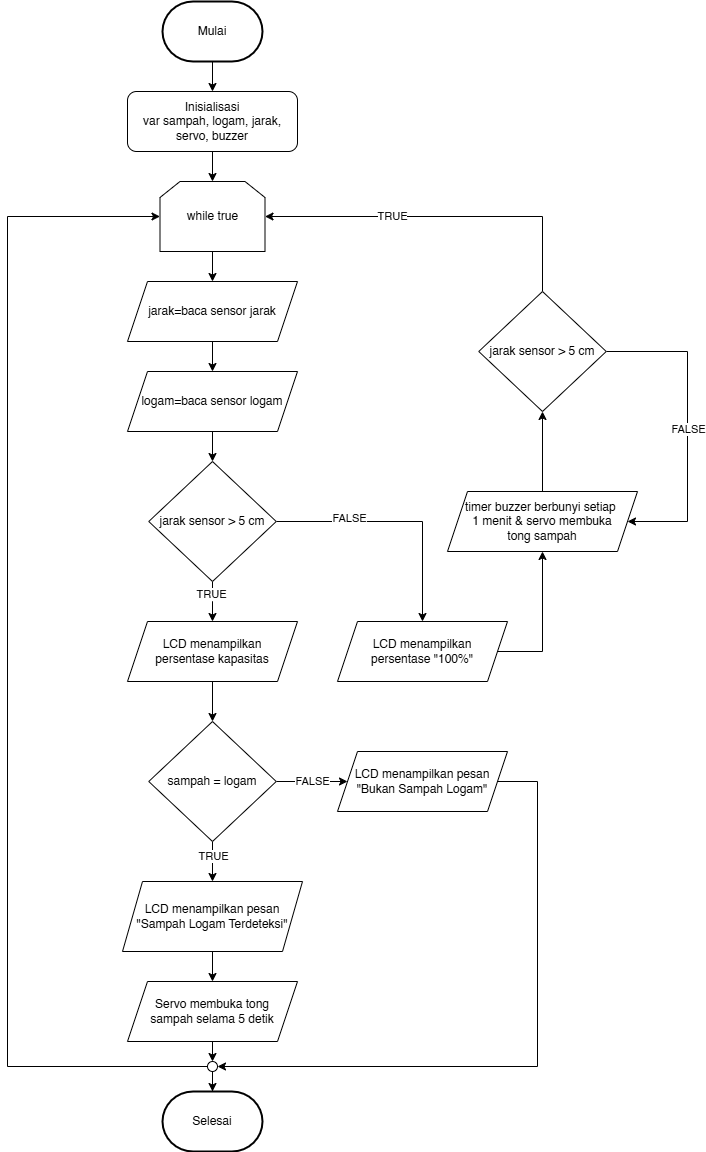

The diagram above was exported from draw.io. Its source (the exported page's mxGraphModel, read from the mxfile embedded in the PNG):
<mxGraphModel dx="2868" dy="1560" grid="1" gridSize="10" guides="1" tooltips="1" connect="1" arrows="1" fold="1" page="1" pageScale="1" pageWidth="827" pageHeight="1169" math="0" shadow="0">
  <root>
    <mxCell id="WIyWlLk6GJQsqaUBKTNV-0" />
    <mxCell id="WIyWlLk6GJQsqaUBKTNV-1" parent="WIyWlLk6GJQsqaUBKTNV-0" />
    <mxCell id="VuBUF1afaqzAtitgbclr-1" style="edgeStyle=orthogonalEdgeStyle;rounded=0;orthogonalLoop=1;jettySize=auto;html=1;entryX=0.5;entryY=0;entryDx=0;entryDy=0;" edge="1" parent="WIyWlLk6GJQsqaUBKTNV-1" source="cU7AJlyRRPcuQyzi8y81-0" target="VuBUF1afaqzAtitgbclr-0">
      <mxGeometry relative="1" as="geometry" />
    </mxCell>
    <mxCell id="cU7AJlyRRPcuQyzi8y81-0" value="Mulai" style="strokeWidth=2;html=1;shape=mxgraph.flowchart.terminator;whiteSpace=wrap;" parent="WIyWlLk6GJQsqaUBKTNV-1" vertex="1">
      <mxGeometry x="229" y="10" width="100" height="60" as="geometry" />
    </mxCell>
    <mxCell id="VuBUF1afaqzAtitgbclr-3" style="edgeStyle=orthogonalEdgeStyle;rounded=0;orthogonalLoop=1;jettySize=auto;html=1;entryX=0.5;entryY=0;entryDx=0;entryDy=0;" edge="1" parent="WIyWlLk6GJQsqaUBKTNV-1" source="VuBUF1afaqzAtitgbclr-0" target="VuBUF1afaqzAtitgbclr-2">
      <mxGeometry relative="1" as="geometry" />
    </mxCell>
    <mxCell id="VuBUF1afaqzAtitgbclr-0" value="Inisialisasi&lt;div&gt;var sampah, logam, jarak, servo, buzzer&lt;/div&gt;" style="rounded=1;whiteSpace=wrap;html=1;fontSize=12;glass=0;strokeWidth=1;shadow=0;" vertex="1" parent="WIyWlLk6GJQsqaUBKTNV-1">
      <mxGeometry x="194" y="100" width="170" height="60" as="geometry" />
    </mxCell>
    <mxCell id="VuBUF1afaqzAtitgbclr-5" style="edgeStyle=orthogonalEdgeStyle;rounded=0;orthogonalLoop=1;jettySize=auto;html=1;entryX=0.5;entryY=0;entryDx=0;entryDy=0;" edge="1" parent="WIyWlLk6GJQsqaUBKTNV-1" source="VuBUF1afaqzAtitgbclr-2" target="VuBUF1afaqzAtitgbclr-4">
      <mxGeometry relative="1" as="geometry" />
    </mxCell>
    <mxCell id="VuBUF1afaqzAtitgbclr-2" value="while true" style="shape=loopLimit;whiteSpace=wrap;html=1;" vertex="1" parent="WIyWlLk6GJQsqaUBKTNV-1">
      <mxGeometry x="226.5" y="190" width="105" height="70" as="geometry" />
    </mxCell>
    <mxCell id="VuBUF1afaqzAtitgbclr-7" style="edgeStyle=orthogonalEdgeStyle;rounded=0;orthogonalLoop=1;jettySize=auto;html=1;entryX=0.5;entryY=0;entryDx=0;entryDy=0;" edge="1" parent="WIyWlLk6GJQsqaUBKTNV-1" source="VuBUF1afaqzAtitgbclr-4" target="VuBUF1afaqzAtitgbclr-6">
      <mxGeometry relative="1" as="geometry" />
    </mxCell>
    <mxCell id="VuBUF1afaqzAtitgbclr-4" value="jarak=baca sensor jarak" style="shape=parallelogram;perimeter=parallelogramPerimeter;whiteSpace=wrap;html=1;fixedSize=1;" vertex="1" parent="WIyWlLk6GJQsqaUBKTNV-1">
      <mxGeometry x="194" y="290" width="170" height="60" as="geometry" />
    </mxCell>
    <mxCell id="VuBUF1afaqzAtitgbclr-9" style="edgeStyle=orthogonalEdgeStyle;rounded=0;orthogonalLoop=1;jettySize=auto;html=1;entryX=0.5;entryY=0;entryDx=0;entryDy=0;" edge="1" parent="WIyWlLk6GJQsqaUBKTNV-1" source="VuBUF1afaqzAtitgbclr-6" target="VuBUF1afaqzAtitgbclr-8">
      <mxGeometry relative="1" as="geometry" />
    </mxCell>
    <mxCell id="VuBUF1afaqzAtitgbclr-6" value="logam=baca sensor logam" style="shape=parallelogram;perimeter=parallelogramPerimeter;whiteSpace=wrap;html=1;fixedSize=1;" vertex="1" parent="WIyWlLk6GJQsqaUBKTNV-1">
      <mxGeometry x="194" y="380" width="170" height="60" as="geometry" />
    </mxCell>
    <mxCell id="VuBUF1afaqzAtitgbclr-12" style="edgeStyle=orthogonalEdgeStyle;rounded=0;orthogonalLoop=1;jettySize=auto;html=1;entryX=0.5;entryY=0;entryDx=0;entryDy=0;" edge="1" parent="WIyWlLk6GJQsqaUBKTNV-1" source="VuBUF1afaqzAtitgbclr-8" target="VuBUF1afaqzAtitgbclr-11">
      <mxGeometry relative="1" as="geometry">
        <mxPoint x="494" y="580.0000000000002" as="targetPoint" />
      </mxGeometry>
    </mxCell>
    <mxCell id="VuBUF1afaqzAtitgbclr-13" value="FALSE" style="edgeLabel;html=1;align=center;verticalAlign=middle;resizable=0;points=[];" vertex="1" connectable="0" parent="VuBUF1afaqzAtitgbclr-12">
      <mxGeometry x="-0.4124" y="4" relative="1" as="geometry">
        <mxPoint as="offset" />
      </mxGeometry>
    </mxCell>
    <mxCell id="VuBUF1afaqzAtitgbclr-14" style="edgeStyle=orthogonalEdgeStyle;rounded=0;orthogonalLoop=1;jettySize=auto;html=1;entryX=0.5;entryY=0;entryDx=0;entryDy=0;" edge="1" parent="WIyWlLk6GJQsqaUBKTNV-1" source="VuBUF1afaqzAtitgbclr-8" target="VuBUF1afaqzAtitgbclr-10">
      <mxGeometry relative="1" as="geometry" />
    </mxCell>
    <mxCell id="VuBUF1afaqzAtitgbclr-15" value="TRUE" style="edgeLabel;html=1;align=center;verticalAlign=middle;resizable=0;points=[];" vertex="1" connectable="0" parent="VuBUF1afaqzAtitgbclr-14">
      <mxGeometry x="-0.3904" y="-2" relative="1" as="geometry">
        <mxPoint as="offset" />
      </mxGeometry>
    </mxCell>
    <mxCell id="VuBUF1afaqzAtitgbclr-8" value="jarak sensor &amp;gt; 5 cm" style="rhombus;whiteSpace=wrap;html=1;" vertex="1" parent="WIyWlLk6GJQsqaUBKTNV-1">
      <mxGeometry x="215.25" y="470" width="127.5" height="120" as="geometry" />
    </mxCell>
    <mxCell id="VuBUF1afaqzAtitgbclr-18" style="edgeStyle=orthogonalEdgeStyle;rounded=0;orthogonalLoop=1;jettySize=auto;html=1;entryX=0.5;entryY=0;entryDx=0;entryDy=0;" edge="1" parent="WIyWlLk6GJQsqaUBKTNV-1" source="VuBUF1afaqzAtitgbclr-10" target="VuBUF1afaqzAtitgbclr-17">
      <mxGeometry relative="1" as="geometry" />
    </mxCell>
    <mxCell id="VuBUF1afaqzAtitgbclr-10" value="LCD menampilkan&lt;br&gt;persentase kapasitas" style="shape=parallelogram;perimeter=parallelogramPerimeter;whiteSpace=wrap;html=1;fixedSize=1;" vertex="1" parent="WIyWlLk6GJQsqaUBKTNV-1">
      <mxGeometry x="194" y="630" width="170" height="60" as="geometry" />
    </mxCell>
    <mxCell id="VuBUF1afaqzAtitgbclr-41" style="edgeStyle=orthogonalEdgeStyle;rounded=0;orthogonalLoop=1;jettySize=auto;html=1;entryX=0.5;entryY=1;entryDx=0;entryDy=0;" edge="1" parent="WIyWlLk6GJQsqaUBKTNV-1" source="VuBUF1afaqzAtitgbclr-11" target="VuBUF1afaqzAtitgbclr-40">
      <mxGeometry relative="1" as="geometry">
        <Array as="points">
          <mxPoint x="609" y="660" />
        </Array>
      </mxGeometry>
    </mxCell>
    <mxCell id="VuBUF1afaqzAtitgbclr-11" value="LCD menampilkan &lt;br&gt;persentase &quot;100%&quot;" style="shape=parallelogram;perimeter=parallelogramPerimeter;whiteSpace=wrap;html=1;fixedSize=1;" vertex="1" parent="WIyWlLk6GJQsqaUBKTNV-1">
      <mxGeometry x="404" y="630" width="170" height="60" as="geometry" />
    </mxCell>
    <mxCell id="VuBUF1afaqzAtitgbclr-21" style="edgeStyle=orthogonalEdgeStyle;rounded=0;orthogonalLoop=1;jettySize=auto;html=1;entryX=0;entryY=0.5;entryDx=0;entryDy=0;" edge="1" parent="WIyWlLk6GJQsqaUBKTNV-1" source="VuBUF1afaqzAtitgbclr-17" target="VuBUF1afaqzAtitgbclr-20">
      <mxGeometry relative="1" as="geometry" />
    </mxCell>
    <mxCell id="VuBUF1afaqzAtitgbclr-23" value="FALSE" style="edgeLabel;html=1;align=center;verticalAlign=middle;resizable=0;points=[];" vertex="1" connectable="0" parent="VuBUF1afaqzAtitgbclr-21">
      <mxGeometry x="-0.0696" y="1" relative="1" as="geometry">
        <mxPoint x="1" as="offset" />
      </mxGeometry>
    </mxCell>
    <mxCell id="VuBUF1afaqzAtitgbclr-26" style="edgeStyle=orthogonalEdgeStyle;rounded=0;orthogonalLoop=1;jettySize=auto;html=1;entryX=0.5;entryY=0;entryDx=0;entryDy=0;" edge="1" parent="WIyWlLk6GJQsqaUBKTNV-1" source="VuBUF1afaqzAtitgbclr-17" target="VuBUF1afaqzAtitgbclr-25">
      <mxGeometry relative="1" as="geometry" />
    </mxCell>
    <mxCell id="VuBUF1afaqzAtitgbclr-27" value="TRUE" style="edgeLabel;html=1;align=center;verticalAlign=middle;resizable=0;points=[];" vertex="1" connectable="0" parent="VuBUF1afaqzAtitgbclr-26">
      <mxGeometry x="-0.259" relative="1" as="geometry">
        <mxPoint as="offset" />
      </mxGeometry>
    </mxCell>
    <mxCell id="VuBUF1afaqzAtitgbclr-17" value="sampah = logam" style="rhombus;whiteSpace=wrap;html=1;" vertex="1" parent="WIyWlLk6GJQsqaUBKTNV-1">
      <mxGeometry x="215.25" y="730" width="127.5" height="120" as="geometry" />
    </mxCell>
    <mxCell id="VuBUF1afaqzAtitgbclr-48" style="edgeStyle=orthogonalEdgeStyle;rounded=0;orthogonalLoop=1;jettySize=auto;html=1;entryX=1;entryY=0.5;entryDx=0;entryDy=0;" edge="1" parent="WIyWlLk6GJQsqaUBKTNV-1" source="VuBUF1afaqzAtitgbclr-20" target="VuBUF1afaqzAtitgbclr-37">
      <mxGeometry relative="1" as="geometry">
        <Array as="points">
          <mxPoint x="604" y="790" />
          <mxPoint x="604" y="1075" />
        </Array>
      </mxGeometry>
    </mxCell>
    <mxCell id="VuBUF1afaqzAtitgbclr-20" value="LCD menampilkan pesan&lt;br&gt;&quot;Bukan Sampah Logam&quot;" style="shape=parallelogram;perimeter=parallelogramPerimeter;whiteSpace=wrap;html=1;fixedSize=1;" vertex="1" parent="WIyWlLk6GJQsqaUBKTNV-1">
      <mxGeometry x="404" y="760" width="170" height="60" as="geometry" />
    </mxCell>
    <mxCell id="VuBUF1afaqzAtitgbclr-34" style="edgeStyle=orthogonalEdgeStyle;rounded=0;orthogonalLoop=1;jettySize=auto;html=1;entryX=0.5;entryY=0;entryDx=0;entryDy=0;" edge="1" parent="WIyWlLk6GJQsqaUBKTNV-1" source="VuBUF1afaqzAtitgbclr-25" target="VuBUF1afaqzAtitgbclr-31">
      <mxGeometry relative="1" as="geometry" />
    </mxCell>
    <mxCell id="VuBUF1afaqzAtitgbclr-25" value="LCD menampilkan pesan&lt;br&gt;&quot;Sampah Logam Terdeteksi&quot;" style="shape=parallelogram;perimeter=parallelogramPerimeter;whiteSpace=wrap;html=1;fixedSize=1;" vertex="1" parent="WIyWlLk6GJQsqaUBKTNV-1">
      <mxGeometry x="189" y="890" width="180" height="70" as="geometry" />
    </mxCell>
    <mxCell id="VuBUF1afaqzAtitgbclr-36" style="edgeStyle=orthogonalEdgeStyle;rounded=0;orthogonalLoop=1;jettySize=auto;html=1;" edge="1" parent="WIyWlLk6GJQsqaUBKTNV-1" source="VuBUF1afaqzAtitgbclr-31">
      <mxGeometry relative="1" as="geometry">
        <mxPoint x="279" y="1070" as="targetPoint" />
        <Array as="points">
          <mxPoint x="279" y="1070" />
        </Array>
      </mxGeometry>
    </mxCell>
    <mxCell id="VuBUF1afaqzAtitgbclr-31" value="Servo membuka tong&lt;div&gt;sampah selama 5 detik&lt;/div&gt;" style="shape=parallelogram;perimeter=parallelogramPerimeter;whiteSpace=wrap;html=1;fixedSize=1;" vertex="1" parent="WIyWlLk6GJQsqaUBKTNV-1">
      <mxGeometry x="194" y="990" width="170" height="60" as="geometry" />
    </mxCell>
    <mxCell id="VuBUF1afaqzAtitgbclr-35" value="Selesai" style="strokeWidth=2;html=1;shape=mxgraph.flowchart.terminator;whiteSpace=wrap;" vertex="1" parent="WIyWlLk6GJQsqaUBKTNV-1">
      <mxGeometry x="229" y="1100" width="100" height="60" as="geometry" />
    </mxCell>
    <mxCell id="VuBUF1afaqzAtitgbclr-39" style="edgeStyle=orthogonalEdgeStyle;rounded=0;orthogonalLoop=1;jettySize=auto;html=1;entryX=0;entryY=0.5;entryDx=0;entryDy=0;" edge="1" parent="WIyWlLk6GJQsqaUBKTNV-1" source="VuBUF1afaqzAtitgbclr-37" target="VuBUF1afaqzAtitgbclr-2">
      <mxGeometry relative="1" as="geometry">
        <Array as="points">
          <mxPoint x="74" y="1075" />
          <mxPoint x="74" y="225" />
        </Array>
      </mxGeometry>
    </mxCell>
    <mxCell id="VuBUF1afaqzAtitgbclr-37" value="" style="ellipse;whiteSpace=wrap;html=1;aspect=fixed;" vertex="1" parent="WIyWlLk6GJQsqaUBKTNV-1">
      <mxGeometry x="274" y="1070" width="10" height="10" as="geometry" />
    </mxCell>
    <mxCell id="VuBUF1afaqzAtitgbclr-38" style="edgeStyle=orthogonalEdgeStyle;rounded=0;orthogonalLoop=1;jettySize=auto;html=1;entryX=0.5;entryY=0;entryDx=0;entryDy=0;entryPerimeter=0;" edge="1" parent="WIyWlLk6GJQsqaUBKTNV-1" source="VuBUF1afaqzAtitgbclr-37" target="VuBUF1afaqzAtitgbclr-35">
      <mxGeometry relative="1" as="geometry" />
    </mxCell>
    <mxCell id="VuBUF1afaqzAtitgbclr-43" style="edgeStyle=orthogonalEdgeStyle;rounded=0;orthogonalLoop=1;jettySize=auto;html=1;entryX=0.5;entryY=1;entryDx=0;entryDy=0;" edge="1" parent="WIyWlLk6GJQsqaUBKTNV-1" source="VuBUF1afaqzAtitgbclr-40" target="VuBUF1afaqzAtitgbclr-42">
      <mxGeometry relative="1" as="geometry" />
    </mxCell>
    <mxCell id="VuBUF1afaqzAtitgbclr-40" value="timer buzzer berbunyi setiap&amp;nbsp;&lt;div&gt;1 menit &amp;amp; servo membuka&lt;br&gt;tong sampah&lt;/div&gt;" style="shape=parallelogram;perimeter=parallelogramPerimeter;whiteSpace=wrap;html=1;fixedSize=1;" vertex="1" parent="WIyWlLk6GJQsqaUBKTNV-1">
      <mxGeometry x="514" y="500" width="190" height="60" as="geometry" />
    </mxCell>
    <mxCell id="VuBUF1afaqzAtitgbclr-44" style="edgeStyle=orthogonalEdgeStyle;rounded=0;orthogonalLoop=1;jettySize=auto;html=1;entryX=1;entryY=0.5;entryDx=0;entryDy=0;" edge="1" parent="WIyWlLk6GJQsqaUBKTNV-1" source="VuBUF1afaqzAtitgbclr-42" target="VuBUF1afaqzAtitgbclr-2">
      <mxGeometry relative="1" as="geometry">
        <mxPoint x="609" y="230" as="targetPoint" />
        <Array as="points">
          <mxPoint x="609" y="225" />
        </Array>
      </mxGeometry>
    </mxCell>
    <mxCell id="VuBUF1afaqzAtitgbclr-45" value="TRUE" style="edgeLabel;html=1;align=center;verticalAlign=middle;resizable=0;points=[];" vertex="1" connectable="0" parent="VuBUF1afaqzAtitgbclr-44">
      <mxGeometry x="0.2837" y="-1" relative="1" as="geometry">
        <mxPoint as="offset" />
      </mxGeometry>
    </mxCell>
    <mxCell id="VuBUF1afaqzAtitgbclr-46" style="edgeStyle=orthogonalEdgeStyle;rounded=0;orthogonalLoop=1;jettySize=auto;html=1;entryX=1;entryY=0.5;entryDx=0;entryDy=0;" edge="1" parent="WIyWlLk6GJQsqaUBKTNV-1" source="VuBUF1afaqzAtitgbclr-42" target="VuBUF1afaqzAtitgbclr-40">
      <mxGeometry relative="1" as="geometry">
        <Array as="points">
          <mxPoint x="754" y="360" />
          <mxPoint x="754" y="530" />
        </Array>
      </mxGeometry>
    </mxCell>
    <mxCell id="VuBUF1afaqzAtitgbclr-47" value="FALSE" style="edgeLabel;html=1;align=center;verticalAlign=middle;resizable=0;points=[];" vertex="1" connectable="0" parent="VuBUF1afaqzAtitgbclr-46">
      <mxGeometry x="0.0117" relative="1" as="geometry">
        <mxPoint as="offset" />
      </mxGeometry>
    </mxCell>
    <mxCell id="VuBUF1afaqzAtitgbclr-42" value="jarak sensor &amp;gt; 5 cm" style="rhombus;whiteSpace=wrap;html=1;" vertex="1" parent="WIyWlLk6GJQsqaUBKTNV-1">
      <mxGeometry x="545.25" y="300" width="127.5" height="120" as="geometry" />
    </mxCell>
  </root>
</mxGraphModel>